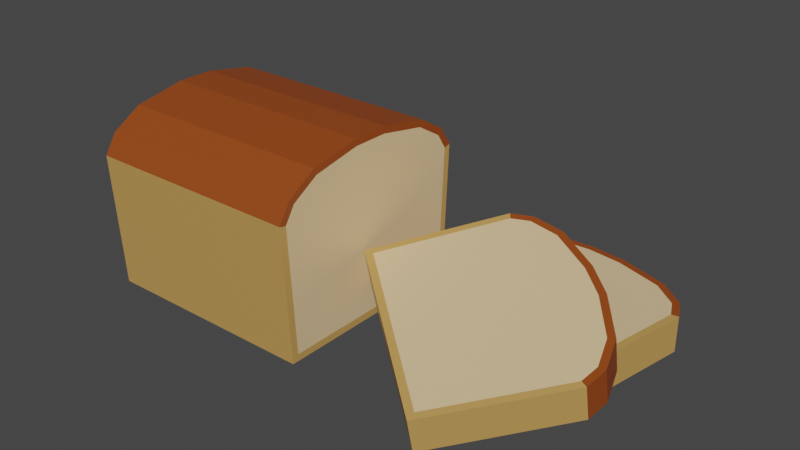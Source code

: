 # Source: Bread.blend  (saved by Blender 2.90.8; exported with 4.5.12 LTS)
import bpy
from mathutils import Matrix  # noqa: F401  (used for matrix-valued properties, if any)

bpy.ops.wm.read_factory_settings(use_empty=True)
scene = bpy.context.scene
scene.name = 'Scene'

# ---- collections
col_collection = bpy.data.collections.new('Collection'); scene.collection.children.link(col_collection)

# ---- materials (node trees are filled in below, after node groups)
mat_out_bread_light = bpy.data.materials.new('Out bread light')
mat_out_bread_dark = bpy.data.materials.new('Out bread dark')
mat_inside_bread = bpy.data.materials.new('Inside bread')

# ---- material node trees
mat_out_bread_light.use_nodes = True; mat_out_bread_light.node_tree.nodes.clear()
_N = mat_out_bread_light.node_tree.nodes; _L = mat_out_bread_light.node_tree.links
n0 = _N.new('ShaderNodeBsdfPrincipled'); n0.name = 'Principled BSDF'; n0.location = (10, 300)
n0.distribution = 'GGX'
n0.subsurface_method = 'BURLEY'
n0.inputs[0].default_value = (0.5635, 0.3217, 0.09376, 1.0)
n0.inputs[3].default_value = 1.45
n0.inputs[27].default_value = (0.0, 0.0, 0.0, 1.0)
n0.inputs[28].default_value = 1.0
n1 = _N.new('ShaderNodeOutputMaterial'); n1.name = 'Material Output'; n1.location = (300, 300)
_L.new(n0.outputs[0], n1.inputs[0])
n1.is_active_output = True
mat_out_bread_dark.use_nodes = True; mat_out_bread_dark.node_tree.nodes.clear()
_N = mat_out_bread_dark.node_tree.nodes; _L = mat_out_bread_dark.node_tree.links
n0 = _N.new('ShaderNodeBsdfPrincipled'); n0.name = 'Principled BSDF'; n0.location = (10, 300)
n0.distribution = 'GGX'
n0.subsurface_method = 'BURLEY'
n0.inputs[0].default_value = (0.2977, 0.05969, 0.007301, 1.0)
n0.inputs[3].default_value = 1.45
n0.inputs[27].default_value = (0.0, 0.0, 0.0, 1.0)
n0.inputs[28].default_value = 1.0
n1 = _N.new('ShaderNodeOutputMaterial'); n1.name = 'Material Output'; n1.location = (300, 300)
_L.new(n0.outputs[0], n1.inputs[0])
n1.is_active_output = True
mat_inside_bread.use_nodes = True; mat_inside_bread.node_tree.nodes.clear()
_N = mat_inside_bread.node_tree.nodes; _L = mat_inside_bread.node_tree.links
n0 = _N.new('ShaderNodeBsdfPrincipled'); n0.name = 'Principled BSDF'; n0.location = (10, 300)
n0.distribution = 'GGX'
n0.subsurface_method = 'BURLEY'
n0.inputs[0].default_value = (0.8, 0.5787, 0.3183, 1.0)
n0.inputs[3].default_value = 1.45
n0.inputs[27].default_value = (0.0, 0.0, 0.0, 1.0)
n0.inputs[28].default_value = 1.0
n1 = _N.new('ShaderNodeOutputMaterial'); n1.name = 'Material Output'; n1.location = (300, 300)
_L.new(n0.outputs[0], n1.inputs[0])
n1.is_active_output = True

# ---- world
world_world = bpy.data.worlds.new('World'); scene.world = world_world
world_world.use_nodes = True; world_world.node_tree.nodes.clear()
_N = world_world.node_tree.nodes; _L = world_world.node_tree.links
n0 = _N.new('ShaderNodeOutputWorld'); n0.name = 'World Output'; n0.location = (300, 300)
n1 = _N.new('ShaderNodeBackground'); n1.name = 'Background'; n1.location = (10, 300)
n1.inputs[0].default_value = (0.05088, 0.05088, 0.05088, 1.0)
_L.new(n1.outputs[0], n0.inputs[0])
n0.is_active_output = True
world_world.color = (0.05088, 0.05088, 0.05088)
world_world.use_sun_shadow = False
world_world.sun_shadow_jitter_overblur = 0.0

# ---- meshes
me_cylinder_001 = bpy.data.meshes.new('Cylinder.001')
me_cylinder_001.from_pydata([(1.388, 0.8846, -1.0), (1.388, 0.8846, 1.0), (1.547, 0.6211, -1.0), (1.547, 0.6211, 1.0), (1.632, 0.1637, -1.0), (1.632, 0.1637, 1.0), (1.632, -0.1637, -1.0), (1.632, -0.1637, 1.0), (1.547, -0.6211, -1.0), (1.547, -0.6211, 1.0), (1.388, -0.8846, -1.0), (1.388, -0.8846, 1.0), (1.215, -0.9944, -1.0), (1.215, -0.9944, 1.0), (0.008646, -0.9301, -1.0), (0.008646, -0.9301, 1.0), (0.008646, 0.9301, -1.0), (0.008646, 0.9301, 1.0), (1.215, 0.9944, -1.0), (1.215, 0.9944, 1.0), (1.388, 0.8846, -1.0), (1.547, 0.6211, -1.0), (1.632, 0.1637, -1.0), (1.632, -0.1637, -1.0), (1.547, -0.6211, -1.0), (1.388, -0.8846, -1.0), (1.215, -0.9944, -1.0), (0.008646, -0.9301, -1.0), (0.008646, 0.9301, -1.0), (1.215, 0.9944, -1.0), (1.342, 0.8399, -1.0), (1.487, 0.5986, -1.0), (1.57, 0.1579, -1.0), (1.57, -0.1579, -1.0), (1.487, -0.5986, -1.0), (1.342, -0.8399, -1.0), (1.199, -0.9311, -1.0), (0.071, -0.871, -1.0), (0.071, 0.871, -1.0), (1.199, 0.9311, -1.0), (0.3419, 1.262, -3.089), (0.02455, 1.262, -3.089), (0.3419, 1.453, -2.848), (0.02455, 1.453, -2.848), (0.3419, 1.597, -2.406), (0.02455, 1.597, -2.406), (0.3419, 1.64, -2.081), (0.02454, 1.64, -2.081), (0.3419, 1.614, -1.616), (0.02454, 1.614, -1.616), (0.3419, 1.491, -1.335), (0.02454, 1.491, -1.335), (0.3419, 1.334, -1.203), (0.02454, 1.334, -1.203), (0.3419, 0.1288, -1.111), (0.02454, 0.1288, -1.111), (0.3419, -0.1117, -2.956), (0.02455, -0.1117, -2.956), (0.3419, 1.077, -3.175), (0.02455, 1.077, -3.175), (0.3419, 1.262, -3.089), (0.3419, 1.453, -2.848), (0.3419, 1.597, -2.406), (0.3419, 1.64, -2.081), (0.3419, 1.614, -1.616), (0.3419, 1.491, -1.335), (0.3419, 1.334, -1.203), (0.3419, 0.1288, -1.111), (0.3419, -0.1117, -2.956), (0.3419, 1.077, -3.175), (0.3419, 1.222, -3.039), (0.3419, 1.398, -2.818), (0.3419, 1.536, -2.392), (0.3419, 1.577, -2.079), (0.3419, 1.552, -1.631), (0.3419, 1.44, -1.373), (0.3419, 1.309, -1.264), (0.3419, 0.183, -1.178), (0.3419, -0.04219, -2.905), (0.3419, 1.068, -3.11), (0.5972, -0.2372, -3.287), (0.2882, -0.165, -3.282), (0.6651, 0.04709, -3.191), (0.3561, 0.1192, -3.186), (0.7521, 0.4002, -2.901), (0.4431, 0.4723, -2.896), (0.8045, 0.6077, -2.653), (0.4955, 0.6798, -2.648), (0.8638, 0.8343, -2.251), (0.5548, 0.9064, -2.246), (0.8802, 0.884, -1.948), (0.5712, 0.9561, -1.943), (0.8698, 0.8258, -1.752), (0.5608, 0.8979, -1.747), (0.6637, -0.1072, -1.012), (0.3547, -0.03511, -1.007), (0.3662, -1.286, -2.42), (0.05717, -1.214, -2.415), (0.5516, -0.4345, -3.257), (0.2426, -0.3624, -3.252), (0.5972, -0.2372, -3.287), (0.6651, 0.04709, -3.191), (0.7521, 0.4002, -2.901), (0.8045, 0.6077, -2.653), (0.8638, 0.8343, -2.251), (0.8802, 0.884, -1.948), (0.8698, 0.8258, -1.752), (0.6637, -0.1072, -1.012), (0.3662, -1.286, -2.42), (0.5516, -0.4345, -3.257), (0.5969, -0.2427, -3.223), (0.6591, 0.01757, -3.135), (0.7429, 0.3578, -2.856), (0.7935, 0.5579, -2.617), (0.8506, 0.7762, -2.229), (0.8656, 0.8217, -1.952), (0.8569, 0.7734, -1.789), (0.6644, -0.09859, -1.098), (0.3857, -1.202, -2.416), (0.559, -0.4067, -3.198)], [], [(0, 1, 3, 2), (2, 3, 5, 4), (4, 5, 7, 6), (6, 7, 9, 8), (8, 9, 11, 10), (10, 11, 13, 12), (12, 13, 15, 14), (14, 15, 17, 16), (3, 1, 19, 17, 15, 13, 11, 9, 7, 5), (16, 17, 19, 18), (18, 19, 1, 0), (30, 31, 32, 33, 34, 35, 36, 37, 38, 39), (31, 30, 20, 21), (32, 31, 21, 22), (33, 32, 22, 23), (34, 33, 23, 24), (35, 34, 24, 25), (36, 35, 25, 26), (37, 36, 26, 27), (38, 37, 27, 28), (39, 38, 28, 29), (30, 39, 29, 20), (40, 41, 43, 42), (42, 43, 45, 44), (44, 45, 47, 46), (46, 47, 49, 48), (48, 49, 51, 50), (50, 51, 53, 52), (52, 53, 55, 54), (54, 55, 57, 56), (43, 41, 59, 57, 55, 53, 51, 49, 47, 45), (56, 57, 59, 58), (58, 59, 41, 40), (70, 71, 72, 73, 74, 75, 76, 77, 78, 79), (71, 70, 60, 61), (72, 71, 61, 62), (73, 72, 62, 63), (74, 73, 63, 64), (75, 74, 64, 65), (76, 75, 65, 66), (77, 76, 66, 67), (78, 77, 67, 68), (79, 78, 68, 69), (70, 79, 69, 60), (80, 81, 83, 82), (82, 83, 85, 84), (84, 85, 87, 86), (86, 87, 89, 88), (88, 89, 91, 90), (90, 91, 93, 92), (92, 93, 95, 94), (94, 95, 97, 96), (83, 81, 99, 97, 95, 93, 91, 89, 87, 85), (96, 97, 99, 98), (98, 99, 81, 80), (110, 111, 112, 113, 114, 115, 116, 117, 118, 119), (111, 110, 100, 101), (112, 111, 101, 102), (113, 112, 102, 103), (114, 113, 103, 104), (115, 114, 104, 105), (116, 115, 105, 106), (117, 116, 106, 107), (118, 117, 107, 108), (119, 118, 108, 109), (110, 119, 109, 100)])
me_cylinder_001.polygons.foreach_set('material_index', [1, 1, 1, 1, 1, 1, 0, 0, 0, 0, 1, 2, 1, 1, 1, 1, 1, 1, 0, 0, 0, 1, 1, 1, 1, 1, 1, 1, 0, 0, 0, 0, 1, 2, 1, 1, 1, 1, 1, 1, 0, 0, 0, 1, 1, 1, 1, 1, 1, 1, 0, 0, 0, 0, 1, 2, 1, 1, 1, 1, 1, 1, 0, 0, 0, 1])
_uv = me_cylinder_001.uv_layers.new(name='UVMap')
_uv.uv.foreach_set('vector', [1.0, 0.5, 1.0, 1.0, 0.9, 1.0, 0.9, 0.5, 0.9, 0.5, 0.9, 1.0, 0.8, 1.0, 0.8, 0.5, 0.8, 0.5, 0.8, 1.0, 0.7, 1.0, 0.7, 0.5, 0.7, 0.5, 0.7, 1.0, 0.6, 1.0, 0.6, 0.5, 0.6, 0.5, 0.6, 1.0, 0.5, 1.0, 0.5, 0.5, 0.5, 0.5, 0.5, 1.0, 0.4, 1.0, 0.4, 0.5, 0.4, 0.5, 0.4, 1.0, 0.3, 1.0, 0.3, 0.5, 0.3, 0.5, 0.3, 1.0, 0.2, 1.0, 0.2, 0.5, 0.3911, 0.4442, 0.25, 0.49, 0.1089, 0.4442, 0.02175, 0.3242, 0.02175, 0.1758, 0.1089, 0.05584, 0.25, 0.01, 0.3911, 0.05584, 0.4783, 0.1758, 0.4783, 0.3242, 0.2, 0.5, 0.2, 1.0, 0.1, 1.0, 0.1, 0.5, 0.1, 0.5, 0.1, 1.0, -7.451e-08, 1.0, -7.451e-08, 0.5, 0.7371, 0.4673, 0.8651, 0.4315, 0.9494, 0.3147, 0.9494, 0.1853, 0.8651, 0.06852, 0.7371, 0.03269, 0.6347, 0.06014, 0.529, 0.1765, 0.529, 0.3235, 0.6347, 0.4399, 0.8651, 0.4315, 0.7371, 0.4673, 0.75, 0.49, 0.8911, 0.4442, 0.9494, 0.3147, 0.8651, 0.4315, 0.8911, 0.4442, 0.9783, 0.3242, 0.9494, 0.1853, 0.9494, 0.3147, 0.9783, 0.3242, 0.9783, 0.1758, 0.8651, 0.06852, 0.9494, 0.1853, 0.9783, 0.1758, 0.8911, 0.05584, 0.7371, 0.03269, 0.8651, 0.06852, 0.8911, 0.05584, 0.75, 0.01, 0.6347, 0.06014, 0.7371, 0.03269, 0.75, 0.01, 0.6089, 0.05584, 0.529, 0.1765, 0.6347, 0.06014, 0.6089, 0.05584, 0.5217, 0.1758, 0.529, 0.3235, 0.529, 0.1765, 0.5217, 0.1758, 0.5217, 0.3242, 0.6347, 0.4399, 0.529, 0.3235, 0.5217, 0.3242, 0.6089, 0.4442, 0.7371, 0.4673, 0.6347, 0.4399, 0.6089, 0.4442, 0.75, 0.49, 1.0, 0.5, 1.0, 1.0, 0.9, 1.0, 0.9, 0.5, 0.9, 0.5, 0.9, 1.0, 0.8, 1.0, 0.8, 0.5, 0.8, 0.5, 0.8, 1.0, 0.7, 1.0, 0.7, 0.5, 0.7, 0.5, 0.7, 1.0, 0.6, 1.0, 0.6, 0.5, 0.6, 0.5, 0.6, 1.0, 0.5, 1.0, 0.5, 0.5, 0.5, 0.5, 0.5, 1.0, 0.4, 1.0, 0.4, 0.5, 0.4, 0.5, 0.4, 1.0, 0.3, 1.0, 0.3, 0.5, 0.3, 0.5, 0.3, 1.0, 0.2, 1.0, 0.2, 0.5, 0.3911, 0.4442, 0.25, 0.49, 0.1089, 0.4442, 0.02175, 0.3242, 0.02175, 0.1758, 0.1089, 0.05584, 0.25, 0.01, 0.3911, 0.05584, 0.4783, 0.1758, 0.4783, 0.3242, 0.2, 0.5, 0.2, 1.0, 0.1, 1.0, 0.1, 0.5, 0.1, 0.5, 0.1, 1.0, -7.451e-08, 1.0, -7.451e-08, 0.5, 0.7371, 0.4673, 0.8651, 0.4315, 0.9494, 0.3147, 0.9494, 0.1853, 0.8651, 0.06852, 0.7371, 0.03269, 0.6347, 0.06014, 0.529, 0.1765, 0.529, 0.3235, 0.6347, 0.4399, 0.8651, 0.4315, 0.7371, 0.4673, 0.75, 0.49, 0.8911, 0.4442, 0.9494, 0.3147, 0.8651, 0.4315, 0.8911, 0.4442, 0.9783, 0.3242, 0.9494, 0.1853, 0.9494, 0.3147, 0.9783, 0.3242, 0.9783, 0.1758, 0.8651, 0.06852, 0.9494, 0.1853, 0.9783, 0.1758, 0.8911, 0.05584, 0.7371, 0.03269, 0.8651, 0.06852, 0.8911, 0.05584, 0.75, 0.01, 0.6347, 0.06014, 0.7371, 0.03269, 0.75, 0.01, 0.6089, 0.05584, 0.529, 0.1765, 0.6347, 0.06014, 0.6089, 0.05584, 0.5217, 0.1758, 0.529, 0.3235, 0.529, 0.1765, 0.5217, 0.1758, 0.5217, 0.3242, 0.6347, 0.4399, 0.529, 0.3235, 0.5217, 0.3242, 0.6089, 0.4442, 0.7371, 0.4673, 0.6347, 0.4399, 0.6089, 0.4442, 0.75, 0.49, 1.0, 0.5, 1.0, 1.0, 0.9, 1.0, 0.9, 0.5, 0.9, 0.5, 0.9, 1.0, 0.8, 1.0, 0.8, 0.5, 0.8, 0.5, 0.8, 1.0, 0.7, 1.0, 0.7, 0.5, 0.7, 0.5, 0.7, 1.0, 0.6, 1.0, 0.6, 0.5, 0.6, 0.5, 0.6, 1.0, 0.5, 1.0, 0.5, 0.5, 0.5, 0.5, 0.5, 1.0, 0.4, 1.0, 0.4, 0.5, 0.4, 0.5, 0.4, 1.0, 0.3, 1.0, 0.3, 0.5, 0.3, 0.5, 0.3, 1.0, 0.2, 1.0, 0.2, 0.5, 0.3911, 0.4442, 0.25, 0.49, 0.1089, 0.4442, 0.02175, 0.3242, 0.02175, 0.1758, 0.1089, 0.05584, 0.25, 0.01, 0.3911, 0.05584, 0.4783, 0.1758, 0.4783, 0.3242, 0.2, 0.5, 0.2, 1.0, 0.1, 1.0, 0.1, 0.5, 0.1, 0.5, 0.1, 1.0, -7.451e-08, 1.0, -7.451e-08, 0.5, 0.7371, 0.4673, 0.8651, 0.4315, 0.9494, 0.3147, 0.9494, 0.1853, 0.8651, 0.06852, 0.7371, 0.03269, 0.6347, 0.06014, 0.529, 0.1765, 0.529, 0.3235, 0.6347, 0.4399, 0.8651, 0.4315, 0.7371, 0.4673, 0.75, 0.49, 0.8911, 0.4442, 0.9494, 0.3147, 0.8651, 0.4315, 0.8911, 0.4442, 0.9783, 0.3242, 0.9494, 0.1853, 0.9494, 0.3147, 0.9783, 0.3242, 0.9783, 0.1758, 0.8651, 0.06852, 0.9494, 0.1853, 0.9783, 0.1758, 0.8911, 0.05584, 0.7371, 0.03269, 0.8651, 0.06852, 0.8911, 0.05584, 0.75, 0.01, 0.6347, 0.06014, 0.7371, 0.03269, 0.75, 0.01, 0.6089, 0.05584, 0.529, 0.1765, 0.6347, 0.06014, 0.6089, 0.05584, 0.5217, 0.1758, 0.529, 0.3235, 0.529, 0.1765, 0.5217, 0.1758, 0.5217, 0.3242, 0.6347, 0.4399, 0.529, 0.3235, 0.5217, 0.3242, 0.6089, 0.4442, 0.7371, 0.4673, 0.6347, 0.4399, 0.6089, 0.4442, 0.75, 0.49])
me_cylinder_001.materials.append(mat_out_bread_light)
me_cylinder_001.materials.append(mat_out_bread_dark)
me_cylinder_001.materials.append(mat_inside_bread)
me_cylinder_001.use_remesh_fix_poles = True
me_cylinder_001.use_remesh_preserve_attributes = False
me_cylinder_001.use_mirror_vertex_groups = False
me_cylinder_001.update()

# ---- objects
ob_bread = bpy.data.objects.new('Bread', me_cylinder_001)

# ---- transforms, parenting, visibility, modifiers, constraints
ob_bread.location = (0.0, 0.0, 0.0)
ob_bread.rotation_euler = (-1.344e-07, -1.571, 0.0)
ob_bread.lineart.crease_threshold = 0.0

# ---- collection membership
col_collection.objects.link(ob_bread)

# ---- scene / render settings (as saved in the file)
scene.frame_start = 1; scene.frame_end = 250; scene.frame_set(1)
scene.render.engine = 'CYCLES'
scene.cycles.use_denoising = False
scene.cycles.samples = 128
scene.cycles.sampling_pattern = 'TABULATED_SOBOL'
scene.cycles.use_adaptive_sampling = False
scene.cycles.use_light_tree = False
scene.view_settings.view_transform = 'Filmic'
bpy.context.view_layer.update()

# ---- added for rendering (the .blend has no active camera and no usable light): camera, sun
cam_auto = bpy.data.cameras.new('AutoCamera')
cam_auto.lens = 50.0
cam_auto.sensor_width = 36.0
cam_auto.clip_end = 1000.0
ob_auto_camera = bpy.data.objects.new('AutoCamera', cam_auto)
scene.collection.objects.link(ob_auto_camera)
ob_auto_camera.location = (6.17487, -5.86088, 4.84562)
ob_auto_camera.rotation_euler = (1.09748, -7.21219e-08, 0.694738)
scene.camera = ob_auto_camera
light_auto_sun = bpy.data.lights.new('AutoSun', 'SUN')
light_auto_sun.energy = 3.0
light_auto_sun.angle = 0.0523599
ob_auto_sun = bpy.data.objects.new('AutoSun', light_auto_sun)
scene.collection.objects.link(ob_auto_sun)
ob_auto_sun.rotation_euler = (0.872665, 0.174533, 0.523599)
bpy.context.view_layer.update()
